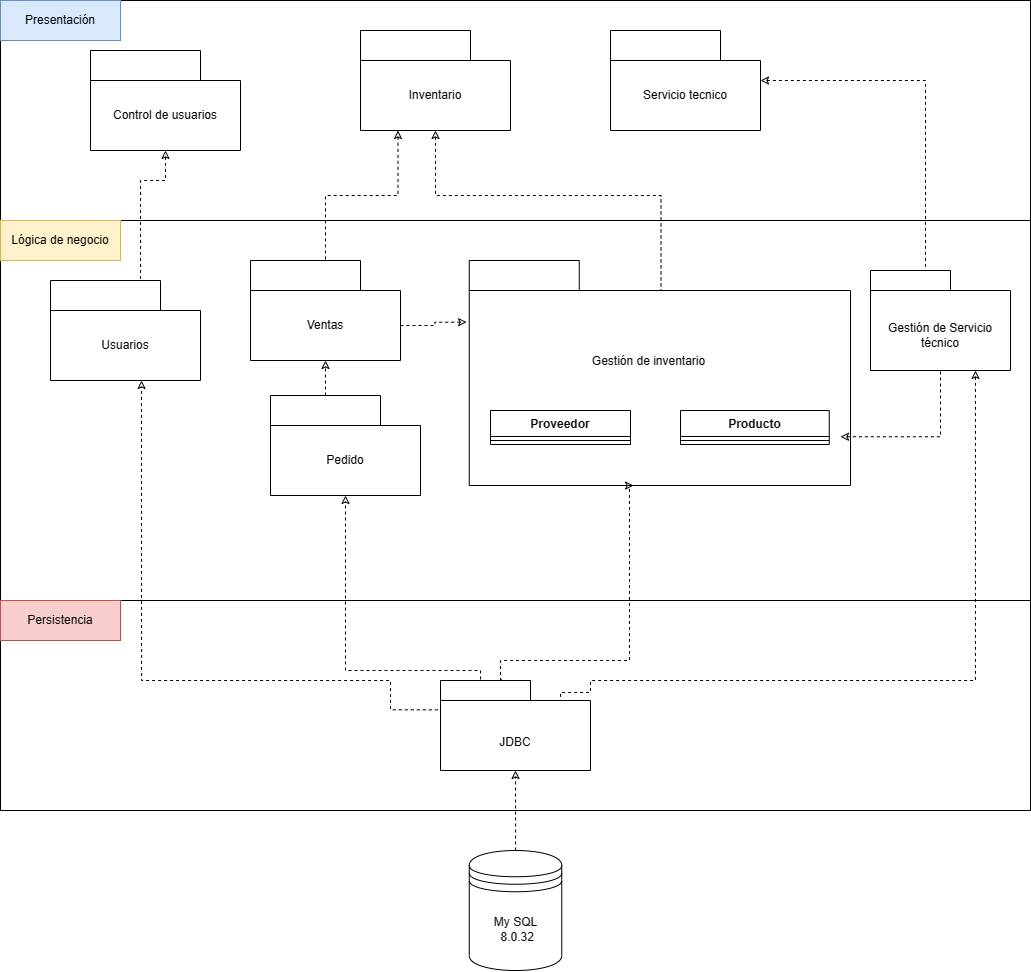

The diagram above was exported from draw.io. Its source (the exported page's mxGraphModel, read from the mxfile embedded in the PNG):
<mxGraphModel dx="1543" dy="454" grid="1" gridSize="10" guides="1" tooltips="1" connect="1" arrows="1" fold="1" page="1" pageScale="1" pageWidth="827" pageHeight="1169" math="0" shadow="0">
  <root>
    <mxCell id="0" />
    <mxCell id="1" parent="0" />
    <mxCell id="wHGw9pR5dfpARHpcvsrv-1" value="" style="rounded=0;whiteSpace=wrap;html=1;" parent="1" vertex="1">
      <mxGeometry x="-250" y="190" width="1030" height="220" as="geometry" />
    </mxCell>
    <mxCell id="wHGw9pR5dfpARHpcvsrv-2" value="" style="rounded=0;whiteSpace=wrap;html=1;" parent="1" vertex="1">
      <mxGeometry x="-250" y="410" width="1030" height="380" as="geometry" />
    </mxCell>
    <mxCell id="wHGw9pR5dfpARHpcvsrv-3" value="" style="rounded=0;whiteSpace=wrap;html=1;" parent="1" vertex="1">
      <mxGeometry x="-250" y="790" width="1030" height="210" as="geometry" />
    </mxCell>
    <mxCell id="wHGw9pR5dfpARHpcvsrv-5" value="" style="shape=folder;fontStyle=1;tabWidth=110;tabHeight=30;tabPosition=left;html=1;boundedLbl=1;labelInHeader=1;container=1;collapsible=0;whiteSpace=wrap;" parent="1" vertex="1">
      <mxGeometry y="450" width="150" height="100" as="geometry" />
    </mxCell>
    <mxCell id="wHGw9pR5dfpARHpcvsrv-6" value="Ventas" style="html=1;strokeColor=none;resizeWidth=1;resizeHeight=1;fillColor=none;part=1;connectable=0;allowArrows=0;deletable=0;whiteSpace=wrap;" parent="wHGw9pR5dfpARHpcvsrv-5" vertex="1">
      <mxGeometry width="150" height="70" relative="1" as="geometry">
        <mxPoint y="30" as="offset" />
      </mxGeometry>
    </mxCell>
    <mxCell id="wHGw9pR5dfpARHpcvsrv-7" style="edgeStyle=orthogonalEdgeStyle;rounded=0;orthogonalLoop=1;jettySize=auto;html=1;exitX=0.5;exitY=1;exitDx=0;exitDy=0;exitPerimeter=0;endArrow=none;endFill=0;dashed=1;startArrow=classic;startFill=0;entryX=0.503;entryY=0.142;entryDx=0;entryDy=0;entryPerimeter=0;" parent="1" source="wHGw9pR5dfpARHpcvsrv-8" target="wHGw9pR5dfpARHpcvsrv-42" edge="1">
      <mxGeometry relative="1" as="geometry" />
    </mxCell>
    <mxCell id="wHGw9pR5dfpARHpcvsrv-8" value="" style="shape=folder;fontStyle=1;tabWidth=110;tabHeight=30;tabPosition=left;html=1;boundedLbl=1;labelInHeader=1;container=1;collapsible=0;whiteSpace=wrap;" parent="1" vertex="1">
      <mxGeometry x="110" y="220" width="150" height="100" as="geometry" />
    </mxCell>
    <mxCell id="wHGw9pR5dfpARHpcvsrv-9" value="Inventario" style="html=1;strokeColor=none;resizeWidth=1;resizeHeight=1;fillColor=none;part=1;connectable=0;allowArrows=0;deletable=0;whiteSpace=wrap;" parent="wHGw9pR5dfpARHpcvsrv-8" vertex="1">
      <mxGeometry width="150" height="70" relative="1" as="geometry">
        <mxPoint y="30" as="offset" />
      </mxGeometry>
    </mxCell>
    <mxCell id="wHGw9pR5dfpARHpcvsrv-10" style="edgeStyle=orthogonalEdgeStyle;rounded=0;orthogonalLoop=1;jettySize=auto;html=1;entryX=0;entryY=0;entryDx=55;entryDy=0;entryPerimeter=0;endArrow=none;endFill=0;dashed=1;startArrow=classic;startFill=0;" parent="1" source="wHGw9pR5dfpARHpcvsrv-11" target="wHGw9pR5dfpARHpcvsrv-44" edge="1">
      <mxGeometry relative="1" as="geometry" />
    </mxCell>
    <mxCell id="wHGw9pR5dfpARHpcvsrv-11" value="" style="shape=folder;fontStyle=1;tabWidth=110;tabHeight=30;tabPosition=left;html=1;boundedLbl=1;labelInHeader=1;container=1;collapsible=0;whiteSpace=wrap;" parent="1" vertex="1">
      <mxGeometry x="360" y="220" width="150" height="100" as="geometry" />
    </mxCell>
    <mxCell id="wHGw9pR5dfpARHpcvsrv-12" value="Servicio tecnico" style="html=1;strokeColor=none;resizeWidth=1;resizeHeight=1;fillColor=none;part=1;connectable=0;allowArrows=0;deletable=0;whiteSpace=wrap;" parent="wHGw9pR5dfpARHpcvsrv-11" vertex="1">
      <mxGeometry width="150" height="70" relative="1" as="geometry">
        <mxPoint y="30" as="offset" />
      </mxGeometry>
    </mxCell>
    <mxCell id="wHGw9pR5dfpARHpcvsrv-28" style="edgeStyle=orthogonalEdgeStyle;rounded=0;orthogonalLoop=1;jettySize=auto;html=1;exitX=0.5;exitY=1;exitDx=0;exitDy=0;exitPerimeter=0;entryX=0;entryY=0;entryDx=55;entryDy=0;entryPerimeter=0;endArrow=none;endFill=0;dashed=1;startArrow=classic;startFill=0;" parent="1" source="wHGw9pR5dfpARHpcvsrv-29" target="wHGw9pR5dfpARHpcvsrv-32" edge="1">
      <mxGeometry relative="1" as="geometry">
        <Array as="points">
          <mxPoint x="-85" y="370" />
          <mxPoint x="-110" y="370" />
          <mxPoint x="-110" y="470" />
        </Array>
      </mxGeometry>
    </mxCell>
    <mxCell id="wHGw9pR5dfpARHpcvsrv-29" value="" style="shape=folder;fontStyle=1;tabWidth=110;tabHeight=30;tabPosition=left;html=1;boundedLbl=1;labelInHeader=1;container=1;collapsible=0;whiteSpace=wrap;" parent="1" vertex="1">
      <mxGeometry x="-160" y="240" width="150" height="100" as="geometry" />
    </mxCell>
    <mxCell id="wHGw9pR5dfpARHpcvsrv-30" value="Control de usuarios" style="html=1;strokeColor=none;resizeWidth=1;resizeHeight=1;fillColor=none;part=1;connectable=0;allowArrows=0;deletable=0;whiteSpace=wrap;" parent="wHGw9pR5dfpARHpcvsrv-29" vertex="1">
      <mxGeometry width="150" height="70" relative="1" as="geometry">
        <mxPoint y="30" as="offset" />
      </mxGeometry>
    </mxCell>
    <mxCell id="wHGw9pR5dfpARHpcvsrv-32" value="" style="shape=folder;fontStyle=1;tabWidth=110;tabHeight=30;tabPosition=left;html=1;boundedLbl=1;labelInHeader=1;container=1;collapsible=0;whiteSpace=wrap;" parent="1" vertex="1">
      <mxGeometry x="-200" y="470" width="150" height="100" as="geometry" />
    </mxCell>
    <mxCell id="wHGw9pR5dfpARHpcvsrv-33" value="Usuarios" style="html=1;strokeColor=none;resizeWidth=1;resizeHeight=1;fillColor=none;part=1;connectable=0;allowArrows=0;deletable=0;whiteSpace=wrap;" parent="wHGw9pR5dfpARHpcvsrv-32" vertex="1">
      <mxGeometry width="150" height="70" relative="1" as="geometry">
        <mxPoint y="30" as="offset" />
      </mxGeometry>
    </mxCell>
    <mxCell id="wHGw9pR5dfpARHpcvsrv-42" value="" style="shape=folder;fontStyle=1;tabWidth=110;tabHeight=30;tabPosition=left;html=1;boundedLbl=1;labelInHeader=1;container=1;collapsible=0;whiteSpace=wrap;" parent="1" vertex="1">
      <mxGeometry x="218.75" y="450" width="381.25" height="225" as="geometry" />
    </mxCell>
    <mxCell id="wHGw9pR5dfpARHpcvsrv-43" value="Gestión de inventario" style="html=1;strokeColor=none;resizeWidth=1;resizeHeight=1;fillColor=none;part=1;connectable=0;allowArrows=0;deletable=0;whiteSpace=wrap;" parent="wHGw9pR5dfpARHpcvsrv-42" vertex="1">
      <mxGeometry width="358.50321888412014" height="141.75000000000003" relative="1" as="geometry">
        <mxPoint y="30" as="offset" />
      </mxGeometry>
    </mxCell>
    <mxCell id="ZWMHmBQBgBmg9m8_daee-1" value="Producto" style="swimlane;fontStyle=1;align=center;verticalAlign=top;childLayout=stackLayout;horizontal=1;startSize=26;horizontalStack=0;resizeParent=1;resizeParentMax=0;resizeLast=0;collapsible=1;marginBottom=0;whiteSpace=wrap;html=1;" vertex="1" parent="wHGw9pR5dfpARHpcvsrv-42">
      <mxGeometry x="211.25" y="150" width="148.75" height="34" as="geometry" />
    </mxCell>
    <mxCell id="ZWMHmBQBgBmg9m8_daee-7" value="" style="line;strokeWidth=1;fillColor=none;align=left;verticalAlign=middle;spacingTop=-1;spacingLeft=3;spacingRight=3;rotatable=0;labelPosition=right;points=[];portConstraint=eastwest;strokeColor=inherit;" vertex="1" parent="ZWMHmBQBgBmg9m8_daee-1">
      <mxGeometry y="26" width="148.75" height="8" as="geometry" />
    </mxCell>
    <mxCell id="ZWMHmBQBgBmg9m8_daee-11" value="Proveedor" style="swimlane;fontStyle=1;align=center;verticalAlign=top;childLayout=stackLayout;horizontal=1;startSize=26;horizontalStack=0;resizeParent=1;resizeParentMax=0;resizeLast=0;collapsible=1;marginBottom=0;whiteSpace=wrap;html=1;" vertex="1" parent="wHGw9pR5dfpARHpcvsrv-42">
      <mxGeometry x="21.25" y="150" width="140" height="34" as="geometry" />
    </mxCell>
    <mxCell id="ZWMHmBQBgBmg9m8_daee-20" value="" style="line;strokeWidth=1;fillColor=none;align=left;verticalAlign=middle;spacingTop=-1;spacingLeft=3;spacingRight=3;rotatable=0;labelPosition=right;points=[];portConstraint=eastwest;strokeColor=inherit;" vertex="1" parent="ZWMHmBQBgBmg9m8_daee-11">
      <mxGeometry y="26" width="140" height="8" as="geometry" />
    </mxCell>
    <mxCell id="wHGw9pR5dfpARHpcvsrv-44" value="" style="shape=folder;fontStyle=1;tabWidth=80;tabHeight=20;tabPosition=left;html=1;boundedLbl=1;labelInHeader=1;container=1;collapsible=0;whiteSpace=wrap;" parent="1" vertex="1">
      <mxGeometry x="620" y="460" width="140" height="100" as="geometry" />
    </mxCell>
    <mxCell id="wHGw9pR5dfpARHpcvsrv-45" value="Gestión de Servicio técnico" style="html=1;strokeColor=none;resizeWidth=1;resizeHeight=1;fillColor=none;part=1;connectable=0;allowArrows=0;deletable=0;whiteSpace=wrap;" parent="wHGw9pR5dfpARHpcvsrv-44" vertex="1">
      <mxGeometry width="140" height="70" relative="1" as="geometry">
        <mxPoint y="30" as="offset" />
      </mxGeometry>
    </mxCell>
    <mxCell id="wHGw9pR5dfpARHpcvsrv-49" value="" style="shape=folder;fontStyle=1;tabWidth=110;tabHeight=30;tabPosition=left;html=1;boundedLbl=1;labelInHeader=1;container=1;collapsible=0;whiteSpace=wrap;" parent="1" vertex="1">
      <mxGeometry x="20" y="585" width="150" height="100" as="geometry" />
    </mxCell>
    <mxCell id="wHGw9pR5dfpARHpcvsrv-50" value="Pedido" style="html=1;strokeColor=none;resizeWidth=1;resizeHeight=1;fillColor=none;part=1;connectable=0;allowArrows=0;deletable=0;whiteSpace=wrap;" parent="wHGw9pR5dfpARHpcvsrv-49" vertex="1">
      <mxGeometry width="150" height="70" relative="1" as="geometry">
        <mxPoint y="30" as="offset" />
      </mxGeometry>
    </mxCell>
    <mxCell id="wHGw9pR5dfpARHpcvsrv-55" style="edgeStyle=orthogonalEdgeStyle;rounded=0;orthogonalLoop=1;jettySize=auto;html=1;exitX=-0.018;exitY=0.326;exitDx=0;exitDy=0;exitPerimeter=0;entryX=0.607;entryY=1;entryDx=0;entryDy=0;entryPerimeter=0;endArrow=classic;endFill=0;dashed=1;" parent="1" source="wHGw9pR5dfpARHpcvsrv-59" target="wHGw9pR5dfpARHpcvsrv-32" edge="1">
      <mxGeometry relative="1" as="geometry">
        <Array as="points">
          <mxPoint x="140" y="899" />
          <mxPoint x="140" y="870" />
          <mxPoint x="-109" y="870" />
        </Array>
        <mxPoint x="-109.00000000000045" y="761" as="targetPoint" />
      </mxGeometry>
    </mxCell>
    <mxCell id="wHGw9pR5dfpARHpcvsrv-56" style="edgeStyle=orthogonalEdgeStyle;rounded=0;orthogonalLoop=1;jettySize=auto;html=1;exitX=0;exitY=0;exitDx=45;exitDy=0;exitPerimeter=0;entryX=0.5;entryY=1;entryDx=0;entryDy=0;entryPerimeter=0;endArrow=classic;endFill=0;dashed=1;" parent="1" source="wHGw9pR5dfpARHpcvsrv-59" target="wHGw9pR5dfpARHpcvsrv-49" edge="1">
      <mxGeometry relative="1" as="geometry">
        <Array as="points">
          <mxPoint x="230" y="900" />
          <mxPoint x="230" y="860" />
          <mxPoint x="95" y="860" />
        </Array>
        <mxPoint x="147.05000000000018" y="821" as="targetPoint" />
      </mxGeometry>
    </mxCell>
    <mxCell id="wHGw9pR5dfpARHpcvsrv-57" style="edgeStyle=orthogonalEdgeStyle;rounded=0;orthogonalLoop=1;jettySize=auto;html=1;exitX=0.408;exitY=-0.008;exitDx=0;exitDy=0;exitPerimeter=0;entryX=0.431;entryY=1;entryDx=0;entryDy=0;entryPerimeter=0;endArrow=classic;endFill=0;dashed=1;" parent="1" source="wHGw9pR5dfpARHpcvsrv-59" target="wHGw9pR5dfpARHpcvsrv-42" edge="1">
      <mxGeometry relative="1" as="geometry">
        <Array as="points">
          <mxPoint x="250" y="869" />
          <mxPoint x="250" y="850" />
          <mxPoint x="379" y="850" />
        </Array>
      </mxGeometry>
    </mxCell>
    <mxCell id="wHGw9pR5dfpARHpcvsrv-59" value="" style="shape=folder;fontStyle=1;tabWidth=90;tabHeight=20;tabPosition=left;html=1;boundedLbl=1;labelInHeader=1;container=1;collapsible=0;whiteSpace=wrap;" parent="1" vertex="1">
      <mxGeometry x="190" y="870" width="150" height="90" as="geometry" />
    </mxCell>
    <mxCell id="wHGw9pR5dfpARHpcvsrv-60" value="JDBC" style="html=1;strokeColor=none;resizeWidth=1;resizeHeight=1;fillColor=none;part=1;connectable=0;allowArrows=0;deletable=0;whiteSpace=wrap;" parent="wHGw9pR5dfpARHpcvsrv-59" vertex="1">
      <mxGeometry width="150" height="63" relative="1" as="geometry">
        <mxPoint y="30" as="offset" />
      </mxGeometry>
    </mxCell>
    <mxCell id="wHGw9pR5dfpARHpcvsrv-61" style="edgeStyle=orthogonalEdgeStyle;rounded=0;orthogonalLoop=1;jettySize=auto;html=1;entryX=0.5;entryY=1;entryDx=0;entryDy=0;entryPerimeter=0;dashed=1;endArrow=classic;endFill=0;" parent="1" source="wHGw9pR5dfpARHpcvsrv-62" target="wHGw9pR5dfpARHpcvsrv-59" edge="1">
      <mxGeometry relative="1" as="geometry" />
    </mxCell>
    <mxCell id="wHGw9pR5dfpARHpcvsrv-62" value="My SQL&lt;br&gt;&amp;nbsp;8.0.32" style="shape=datastore;whiteSpace=wrap;html=1;" parent="1" vertex="1">
      <mxGeometry x="218.75" y="1040" width="92.5" height="120" as="geometry" />
    </mxCell>
    <mxCell id="wHGw9pR5dfpARHpcvsrv-63" value="Presentación" style="rounded=0;whiteSpace=wrap;html=1;fillColor=#dae8fc;strokeColor=#6c8ebf;" parent="1" vertex="1">
      <mxGeometry x="-250" y="190" width="120" height="40" as="geometry" />
    </mxCell>
    <mxCell id="wHGw9pR5dfpARHpcvsrv-64" value="Lógica de negocio" style="rounded=0;whiteSpace=wrap;html=1;fillColor=#fff2cc;strokeColor=#d6b656;" parent="1" vertex="1">
      <mxGeometry x="-250" y="410" width="120" height="40" as="geometry" />
    </mxCell>
    <mxCell id="wHGw9pR5dfpARHpcvsrv-65" value="Persistencia" style="rounded=0;whiteSpace=wrap;html=1;fillColor=#f8cecc;strokeColor=#b85450;" parent="1" vertex="1">
      <mxGeometry x="-250" y="790" width="120" height="40" as="geometry" />
    </mxCell>
    <mxCell id="2wFNULkuIS2b6m8iSazA-1" style="edgeStyle=orthogonalEdgeStyle;rounded=0;orthogonalLoop=1;jettySize=auto;html=1;entryX=0.5;entryY=1;entryDx=0;entryDy=0;entryPerimeter=0;endArrow=classic;endFill=0;dashed=1;exitX=0;exitY=0;exitDx=55;exitDy=0;exitPerimeter=0;" parent="1" source="wHGw9pR5dfpARHpcvsrv-49" target="wHGw9pR5dfpARHpcvsrv-5" edge="1">
      <mxGeometry relative="1" as="geometry">
        <mxPoint x="75" y="590" as="sourcePoint" />
        <mxPoint x="145" y="740" as="targetPoint" />
        <Array as="points" />
      </mxGeometry>
    </mxCell>
    <mxCell id="2wFNULkuIS2b6m8iSazA-2" style="edgeStyle=orthogonalEdgeStyle;rounded=0;orthogonalLoop=1;jettySize=auto;html=1;exitX=0.25;exitY=1;exitDx=0;exitDy=0;exitPerimeter=0;endArrow=none;endFill=0;dashed=1;startArrow=classic;startFill=0;" parent="1" source="wHGw9pR5dfpARHpcvsrv-8" target="wHGw9pR5dfpARHpcvsrv-5" edge="1">
      <mxGeometry relative="1" as="geometry">
        <mxPoint x="195" y="330" as="sourcePoint" />
        <mxPoint x="350" y="470" as="targetPoint" />
      </mxGeometry>
    </mxCell>
    <mxCell id="2wFNULkuIS2b6m8iSazA-5" style="edgeStyle=orthogonalEdgeStyle;rounded=0;orthogonalLoop=1;jettySize=auto;html=1;entryX=0.5;entryY=1;entryDx=0;entryDy=0;entryPerimeter=0;endArrow=none;endFill=0;dashed=1;startArrow=classic;startFill=0;exitX=0;exitY=0;exitDx=371.25;exitDy=176.25;exitPerimeter=0;" parent="1" source="wHGw9pR5dfpARHpcvsrv-42" target="wHGw9pR5dfpARHpcvsrv-44" edge="1">
      <mxGeometry relative="1" as="geometry">
        <Array as="points" />
        <mxPoint x="580" y="584" as="sourcePoint" />
        <mxPoint x="430" y="540" as="targetPoint" />
      </mxGeometry>
    </mxCell>
    <mxCell id="_8aB9UxhTciSwIX_u1re-1" style="edgeStyle=orthogonalEdgeStyle;rounded=0;orthogonalLoop=1;jettySize=auto;html=1;entryX=0;entryY=0;entryDx=120;entryDy=20;entryPerimeter=0;endArrow=none;endFill=0;dashed=1;startArrow=classic;startFill=0;exitX=0.75;exitY=1;exitDx=0;exitDy=0;exitPerimeter=0;" parent="1" source="wHGw9pR5dfpARHpcvsrv-44" target="wHGw9pR5dfpARHpcvsrv-59" edge="1">
      <mxGeometry relative="1" as="geometry">
        <Array as="points">
          <mxPoint x="725" y="870" />
          <mxPoint x="340" y="870" />
          <mxPoint x="340" y="882" />
          <mxPoint x="310" y="882" />
        </Array>
        <mxPoint x="600" y="636" as="sourcePoint" />
        <mxPoint x="700" y="570" as="targetPoint" />
      </mxGeometry>
    </mxCell>
    <mxCell id="w7wb83TCVXRqgvi_aMGQ-1" style="edgeStyle=orthogonalEdgeStyle;rounded=0;orthogonalLoop=1;jettySize=auto;html=1;exitX=-0.007;exitY=0.274;exitDx=0;exitDy=0;exitPerimeter=0;endArrow=none;endFill=0;dashed=1;startArrow=classic;startFill=0;entryX=0;entryY=0;entryDx=150;entryDy=65;entryPerimeter=0;" parent="1" source="wHGw9pR5dfpARHpcvsrv-42" target="wHGw9pR5dfpARHpcvsrv-5" edge="1">
      <mxGeometry relative="1" as="geometry">
        <mxPoint x="158" y="330" as="sourcePoint" />
        <mxPoint x="85" y="460" as="targetPoint" />
      </mxGeometry>
    </mxCell>
  </root>
</mxGraphModel>